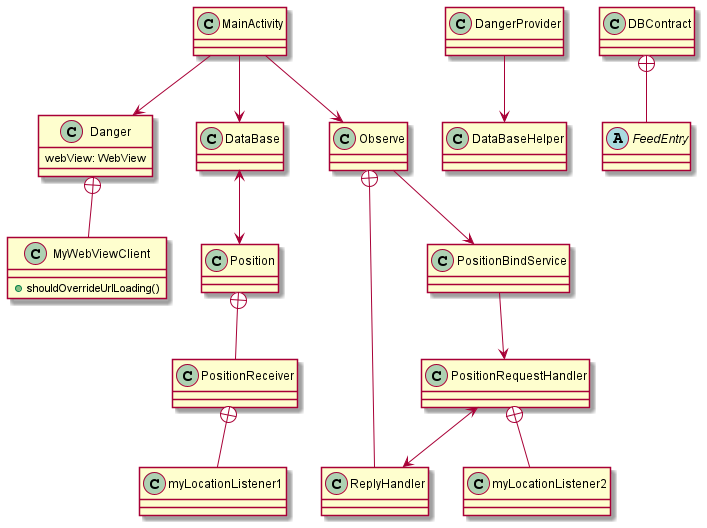

The diagram above was rendered by PlantUML. Its source (embedded in the PNG):
@startuml
'https://plantuml.com/class-diagram

class MainActivity
class Danger {
 webView: WebView
}
class MyWebViewClient {
 +shouldOverrideUrlLoading()
}
class DataBase
class Observe
class ReplyHandler
class PositionBindService
class PositionRequestHandler
class myLocationListener2
class Position
class PositionReceiver
class myLocationListener1
class DataBaseHelper
class DangerProvider
class DBContract
abstract class FeedEntry

MainActivity --> Danger
MainActivity --> Observe
MainActivity --> DataBase
DataBase <--> Position
DBContract +-- FeedEntry
Position +-- PositionReceiver
Observe +-- ReplyHandler
Observe --> PositionBindService
PositionBindService --> PositionRequestHandler
PositionRequestHandler <--> ReplyHandler
DangerProvider --> DataBaseHelper
Danger +-- MyWebViewClient
PositionReceiver +-- myLocationListener1
PositionRequestHandler +-- myLocationListener2




@enduml